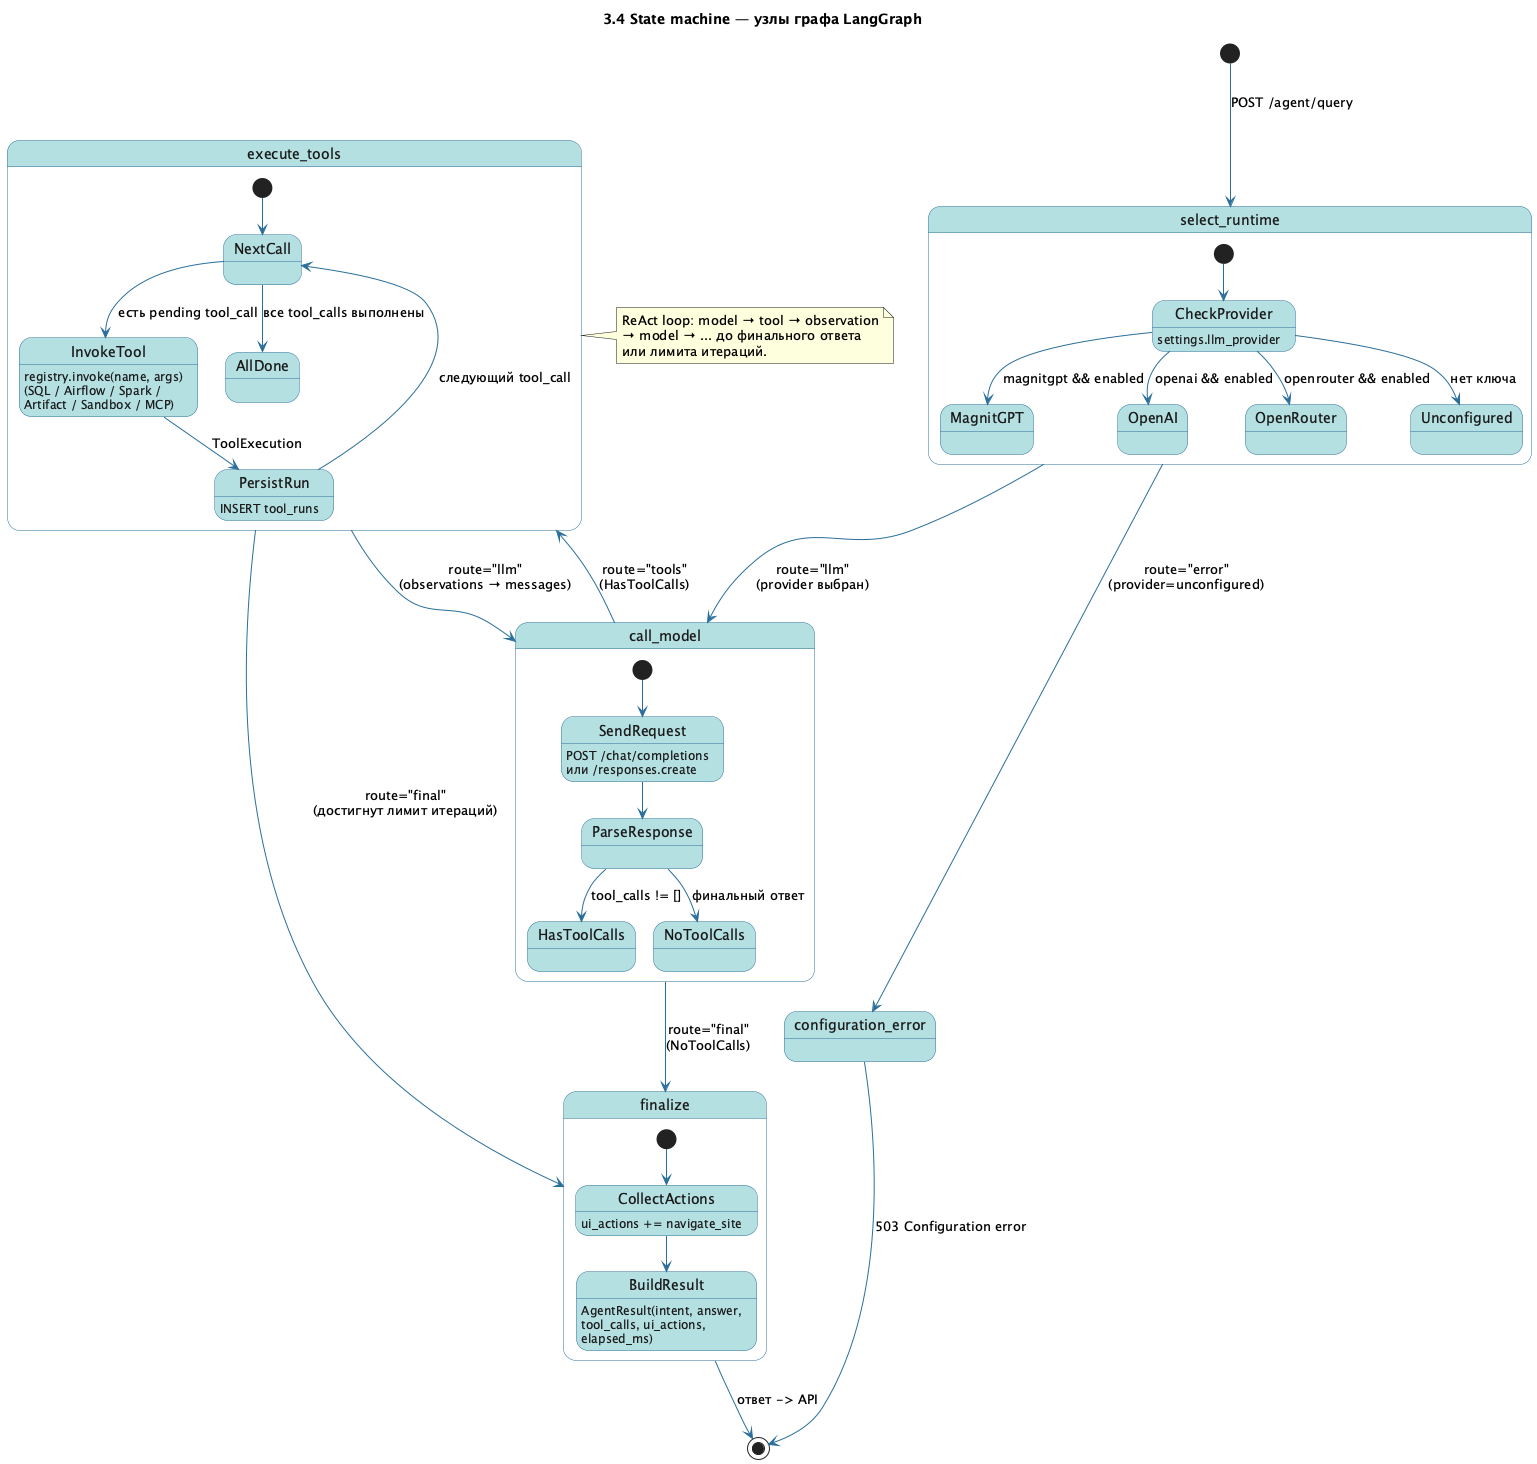

The diagram above was rendered by PlantUML. Its source (embedded in the PNG):
@startuml state_agent
title 3.4 State machine — узлы графа LangGraph

skinparam backgroundColor #FFFFFF
skinparam shadowing false
skinparam state {
    BackgroundColor #B5E0E2
    BorderColor #2A6F9A
    ArrowColor #2A6F9A
    FontColor #1a1a1a
}

[*] --> select_runtime : POST /agent/query

state select_runtime {
    [*] --> CheckProvider
    CheckProvider : settings.llm_provider
    CheckProvider --> MagnitGPT : magnitgpt && enabled
    CheckProvider --> OpenAI : openai && enabled
    CheckProvider --> OpenRouter : openrouter && enabled
    CheckProvider --> Unconfigured : нет ключа
}

select_runtime --> call_model : route="llm"\n(provider выбран)
select_runtime --> configuration_error : route="error"\n(provider=unconfigured)

state call_model {
    [*] --> SendRequest
    SendRequest : POST /chat/completions\nили /responses.create
    SendRequest --> ParseResponse
    ParseResponse --> HasToolCalls : tool_calls != []
    ParseResponse --> NoToolCalls : финальный ответ
}

call_model --> execute_tools : route="tools"\n(HasToolCalls)
call_model --> finalize : route="final"\n(NoToolCalls)

state execute_tools {
    [*] --> NextCall
    NextCall --> InvokeTool : есть pending tool_call
    InvokeTool : registry.invoke(name, args)\n(SQL / Airflow / Spark /\nArtifact / Sandbox / MCP)
    InvokeTool --> PersistRun : ToolExecution
    PersistRun : INSERT tool_runs
    PersistRun --> NextCall : следующий tool_call
    NextCall --> AllDone : все tool_calls выполнены
}

execute_tools --> call_model : route="llm"\n(observations → messages)
execute_tools --> finalize : route="final"\n(достигнут лимит итераций)

state finalize {
    [*] --> CollectActions
    CollectActions : ui_actions += navigate_site
    CollectActions --> BuildResult
    BuildResult : AgentResult(intent, answer,\ntool_calls, ui_actions,\nelapsed_ms)
}

finalize --> [*] : ответ -> API
configuration_error --> [*] : 503 Configuration error

note right of execute_tools
  ReAct loop: model → tool → observation
  → model → ... до финального ответа
  или лимита итераций.
end note

@enduml